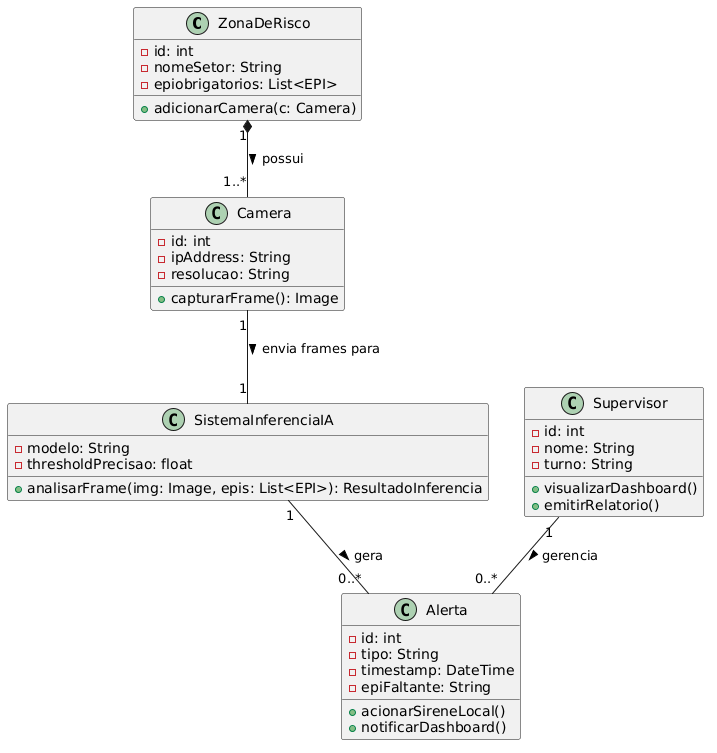

The diagram above was rendered by PlantUML. Its source (embedded in the PNG):
@startuml
class ZonaDeRisco {
  - id: int
  - nomeSetor: String
  - epiobrigatorios: List<EPI>
  + adicionarCamera(c: Camera)
}

class Camera {
  - id: int
  - ipAddress: String
  - resolucao: String
  + capturarFrame(): Image
}

class SistemaInferenciaIA {
  - modelo: String
  - thresholdPrecisao: float
  + analisarFrame(img: Image, epis: List<EPI>): ResultadoInferencia
}

class Alerta {
  - id: int
  - tipo: String
  - timestamp: DateTime
  - epiFaltante: String
  + acionarSireneLocal()
  + notificarDashboard()
}

class Supervisor {
  - id: int
  - nome: String
  - turno: String
  + visualizarDashboard()
  + emitirRelatorio()
}

ZonaDeRisco "1" *-- "1..*" Camera : possui >
Camera "1" -- "1" SistemaInferenciaIA : envia frames para >
SistemaInferenciaIA "1" -- "0..*" Alerta : gera >
Supervisor "1" -- "0..*" Alerta : gerencia >
@enduml